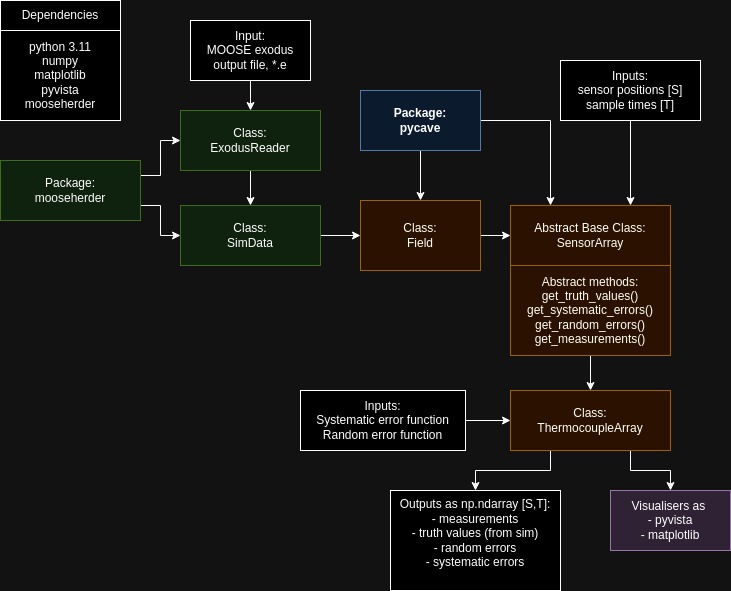

The diagram above was exported from draw.io. Its source (the exported page's mxGraphModel, read from the mxfile embedded in the PNG):
<mxGraphModel dx="1364" dy="759" grid="1" gridSize="10" guides="1" tooltips="1" connect="1" arrows="1" fold="1" page="1" pageScale="1" pageWidth="1169" pageHeight="827" math="0" shadow="0">
  <root>
    <mxCell id="0" />
    <mxCell id="1" parent="0" />
    <mxCell id="37p0PDooPlaZ-HSsAcqx-22" style="edgeStyle=orthogonalEdgeStyle;rounded=0;orthogonalLoop=1;jettySize=auto;html=1;entryX=0.5;entryY=0;entryDx=0;entryDy=0;" edge="1" parent="1" source="37p0PDooPlaZ-HSsAcqx-4" target="37p0PDooPlaZ-HSsAcqx-13">
      <mxGeometry relative="1" as="geometry" />
    </mxCell>
    <mxCell id="37p0PDooPlaZ-HSsAcqx-23" style="edgeStyle=orthogonalEdgeStyle;rounded=0;orthogonalLoop=1;jettySize=auto;html=1;exitX=1;exitY=0.5;exitDx=0;exitDy=0;entryX=0.25;entryY=0;entryDx=0;entryDy=0;" edge="1" parent="1" source="37p0PDooPlaZ-HSsAcqx-4" target="37p0PDooPlaZ-HSsAcqx-14">
      <mxGeometry relative="1" as="geometry" />
    </mxCell>
    <mxCell id="37p0PDooPlaZ-HSsAcqx-4" value="&lt;b&gt;Package:&lt;br&gt;pycave&lt;/b&gt;" style="rounded=0;whiteSpace=wrap;html=1;fillColor=#dae8fc;strokeColor=#6c8ebf;" vertex="1" parent="1">
      <mxGeometry x="500" y="100" width="120" height="60" as="geometry" />
    </mxCell>
    <mxCell id="37p0PDooPlaZ-HSsAcqx-5" value="Dependencies" style="rounded=0;whiteSpace=wrap;html=1;" vertex="1" parent="1">
      <mxGeometry x="140" y="10" width="120" height="30" as="geometry" />
    </mxCell>
    <mxCell id="37p0PDooPlaZ-HSsAcqx-12" value="python 3.11&lt;div&gt;numpy&lt;/div&gt;&lt;div&gt;matplotlib&lt;/div&gt;&lt;div&gt;pyvista&lt;/div&gt;&lt;div&gt;mooseherder&lt;/div&gt;" style="rounded=0;whiteSpace=wrap;html=1;" vertex="1" parent="1">
      <mxGeometry x="140" y="40" width="120" height="90" as="geometry" />
    </mxCell>
    <mxCell id="37p0PDooPlaZ-HSsAcqx-20" style="edgeStyle=orthogonalEdgeStyle;rounded=0;orthogonalLoop=1;jettySize=auto;html=1;entryX=0;entryY=0.5;entryDx=0;entryDy=0;" edge="1" parent="1" source="37p0PDooPlaZ-HSsAcqx-13" target="37p0PDooPlaZ-HSsAcqx-14">
      <mxGeometry relative="1" as="geometry" />
    </mxCell>
    <mxCell id="37p0PDooPlaZ-HSsAcqx-13" value="Class:&lt;div&gt;Field&lt;/div&gt;" style="rounded=0;whiteSpace=wrap;html=1;fillColor=#ffe6cc;strokeColor=#d79b00;" vertex="1" parent="1">
      <mxGeometry x="500" y="210" width="120" height="70" as="geometry" />
    </mxCell>
    <mxCell id="37p0PDooPlaZ-HSsAcqx-14" value="Abstract Base Class:&lt;div&gt;SensorArray&lt;/div&gt;" style="rounded=0;whiteSpace=wrap;html=1;fillColor=#ffe6cc;strokeColor=#d79b00;" vertex="1" parent="1">
      <mxGeometry x="650" y="215" width="160" height="60" as="geometry" />
    </mxCell>
    <mxCell id="37p0PDooPlaZ-HSsAcqx-21" style="edgeStyle=orthogonalEdgeStyle;rounded=0;orthogonalLoop=1;jettySize=auto;html=1;entryX=0;entryY=0.5;entryDx=0;entryDy=0;" edge="1" parent="1" source="37p0PDooPlaZ-HSsAcqx-15" target="37p0PDooPlaZ-HSsAcqx-13">
      <mxGeometry relative="1" as="geometry" />
    </mxCell>
    <mxCell id="37p0PDooPlaZ-HSsAcqx-15" value="Class:&lt;div&gt;SimData&lt;/div&gt;" style="rounded=0;whiteSpace=wrap;html=1;fillColor=#d5e8d4;strokeColor=#82b366;" vertex="1" parent="1">
      <mxGeometry x="320" y="215" width="140" height="60" as="geometry" />
    </mxCell>
    <mxCell id="37p0PDooPlaZ-HSsAcqx-43" style="edgeStyle=orthogonalEdgeStyle;rounded=0;orthogonalLoop=1;jettySize=auto;html=1;exitX=0.75;exitY=1;exitDx=0;exitDy=0;" edge="1" parent="1" source="37p0PDooPlaZ-HSsAcqx-16" target="37p0PDooPlaZ-HSsAcqx-42">
      <mxGeometry relative="1" as="geometry" />
    </mxCell>
    <mxCell id="37p0PDooPlaZ-HSsAcqx-44" style="edgeStyle=orthogonalEdgeStyle;rounded=0;orthogonalLoop=1;jettySize=auto;html=1;exitX=0.25;exitY=1;exitDx=0;exitDy=0;" edge="1" parent="1" source="37p0PDooPlaZ-HSsAcqx-16" target="37p0PDooPlaZ-HSsAcqx-41">
      <mxGeometry relative="1" as="geometry" />
    </mxCell>
    <mxCell id="37p0PDooPlaZ-HSsAcqx-16" value="Class:&lt;div&gt;ThermocoupleArray&lt;/div&gt;" style="rounded=0;whiteSpace=wrap;html=1;fillColor=#ffe6cc;strokeColor=#d79b00;" vertex="1" parent="1">
      <mxGeometry x="650" y="400" width="160" height="60" as="geometry" />
    </mxCell>
    <mxCell id="37p0PDooPlaZ-HSsAcqx-25" style="edgeStyle=orthogonalEdgeStyle;rounded=0;orthogonalLoop=1;jettySize=auto;html=1;exitX=0.5;exitY=1;exitDx=0;exitDy=0;entryX=0.75;entryY=0;entryDx=0;entryDy=0;" edge="1" parent="1" source="37p0PDooPlaZ-HSsAcqx-17" target="37p0PDooPlaZ-HSsAcqx-14">
      <mxGeometry relative="1" as="geometry" />
    </mxCell>
    <mxCell id="37p0PDooPlaZ-HSsAcqx-17" value="Inputs:&lt;div&gt;sensor positions [S]&lt;/div&gt;&lt;div&gt;sample times [T]&lt;/div&gt;" style="rounded=0;whiteSpace=wrap;html=1;" vertex="1" parent="1">
      <mxGeometry x="700" y="70" width="140" height="60" as="geometry" />
    </mxCell>
    <mxCell id="37p0PDooPlaZ-HSsAcqx-28" style="edgeStyle=orthogonalEdgeStyle;rounded=0;orthogonalLoop=1;jettySize=auto;html=1;exitX=0.5;exitY=1;exitDx=0;exitDy=0;entryX=0.5;entryY=0;entryDx=0;entryDy=0;" edge="1" parent="1" source="37p0PDooPlaZ-HSsAcqx-18" target="37p0PDooPlaZ-HSsAcqx-27">
      <mxGeometry relative="1" as="geometry" />
    </mxCell>
    <mxCell id="37p0PDooPlaZ-HSsAcqx-18" value="Input:&lt;div&gt;MOOSE exodus output file, *.e&lt;/div&gt;" style="rounded=0;whiteSpace=wrap;html=1;" vertex="1" parent="1">
      <mxGeometry x="330" y="30" width="120" height="60" as="geometry" />
    </mxCell>
    <mxCell id="37p0PDooPlaZ-HSsAcqx-29" style="edgeStyle=orthogonalEdgeStyle;rounded=0;orthogonalLoop=1;jettySize=auto;html=1;exitX=1;exitY=0.25;exitDx=0;exitDy=0;entryX=0;entryY=0.5;entryDx=0;entryDy=0;" edge="1" parent="1" source="37p0PDooPlaZ-HSsAcqx-26" target="37p0PDooPlaZ-HSsAcqx-27">
      <mxGeometry relative="1" as="geometry" />
    </mxCell>
    <mxCell id="37p0PDooPlaZ-HSsAcqx-30" style="edgeStyle=orthogonalEdgeStyle;rounded=0;orthogonalLoop=1;jettySize=auto;html=1;exitX=1;exitY=0.75;exitDx=0;exitDy=0;entryX=0;entryY=0.5;entryDx=0;entryDy=0;" edge="1" parent="1" source="37p0PDooPlaZ-HSsAcqx-26" target="37p0PDooPlaZ-HSsAcqx-15">
      <mxGeometry relative="1" as="geometry" />
    </mxCell>
    <mxCell id="37p0PDooPlaZ-HSsAcqx-26" value="Package:&lt;div&gt;mooseherder&lt;/div&gt;" style="rounded=0;whiteSpace=wrap;html=1;fillColor=#d5e8d4;strokeColor=#82b366;" vertex="1" parent="1">
      <mxGeometry x="140" y="170" width="140" height="60" as="geometry" />
    </mxCell>
    <mxCell id="37p0PDooPlaZ-HSsAcqx-31" style="edgeStyle=orthogonalEdgeStyle;rounded=0;orthogonalLoop=1;jettySize=auto;html=1;entryX=0.5;entryY=0;entryDx=0;entryDy=0;" edge="1" parent="1" source="37p0PDooPlaZ-HSsAcqx-27" target="37p0PDooPlaZ-HSsAcqx-15">
      <mxGeometry relative="1" as="geometry" />
    </mxCell>
    <mxCell id="37p0PDooPlaZ-HSsAcqx-27" value="Class:&lt;div&gt;ExodusReader&lt;/div&gt;" style="rounded=0;whiteSpace=wrap;html=1;fillColor=#d5e8d4;strokeColor=#82b366;" vertex="1" parent="1">
      <mxGeometry x="320" y="120" width="140" height="60" as="geometry" />
    </mxCell>
    <mxCell id="37p0PDooPlaZ-HSsAcqx-34" style="edgeStyle=orthogonalEdgeStyle;rounded=0;orthogonalLoop=1;jettySize=auto;html=1;exitX=0.5;exitY=1;exitDx=0;exitDy=0;" edge="1" parent="1">
      <mxGeometry relative="1" as="geometry">
        <mxPoint x="720" y="410" as="sourcePoint" />
        <mxPoint x="720" y="410" as="targetPoint" />
      </mxGeometry>
    </mxCell>
    <mxCell id="37p0PDooPlaZ-HSsAcqx-38" style="edgeStyle=orthogonalEdgeStyle;rounded=0;orthogonalLoop=1;jettySize=auto;html=1;exitX=0.5;exitY=1;exitDx=0;exitDy=0;entryX=0.5;entryY=0;entryDx=0;entryDy=0;" edge="1" parent="1" source="37p0PDooPlaZ-HSsAcqx-36" target="37p0PDooPlaZ-HSsAcqx-16">
      <mxGeometry relative="1" as="geometry" />
    </mxCell>
    <mxCell id="37p0PDooPlaZ-HSsAcqx-36" value="Abstract methods:&lt;div&gt;get_truth_values()&lt;/div&gt;&lt;div&gt;get_systematic_errors()&lt;/div&gt;&lt;div&gt;get_random_errors()&lt;/div&gt;&lt;div&gt;get_measurements()&lt;/div&gt;" style="rounded=0;whiteSpace=wrap;html=1;fillColor=#ffe6cc;strokeColor=#d79b00;" vertex="1" parent="1">
      <mxGeometry x="650" y="275" width="160" height="90" as="geometry" />
    </mxCell>
    <mxCell id="37p0PDooPlaZ-HSsAcqx-40" style="edgeStyle=orthogonalEdgeStyle;rounded=0;orthogonalLoop=1;jettySize=auto;html=1;entryX=0;entryY=0.5;entryDx=0;entryDy=0;" edge="1" parent="1" source="37p0PDooPlaZ-HSsAcqx-39" target="37p0PDooPlaZ-HSsAcqx-16">
      <mxGeometry relative="1" as="geometry" />
    </mxCell>
    <mxCell id="37p0PDooPlaZ-HSsAcqx-39" value="Inputs:&lt;div&gt;Systematic error function&lt;/div&gt;&lt;div&gt;Random error function&lt;/div&gt;" style="rounded=0;whiteSpace=wrap;html=1;" vertex="1" parent="1">
      <mxGeometry x="440" y="400" width="165" height="60" as="geometry" />
    </mxCell>
    <mxCell id="37p0PDooPlaZ-HSsAcqx-41" value="Outputs as np.ndarray [S,T]:&lt;div&gt;- measurements&lt;/div&gt;&lt;div&gt;- truth values (from sim)&lt;/div&gt;&lt;div&gt;- random errors&lt;/div&gt;&lt;div&gt;- systematic errors&lt;/div&gt;&lt;div&gt;&lt;br&gt;&lt;/div&gt;" style="rounded=0;whiteSpace=wrap;html=1;" vertex="1" parent="1">
      <mxGeometry x="530" y="500" width="170" height="100" as="geometry" />
    </mxCell>
    <mxCell id="37p0PDooPlaZ-HSsAcqx-42" value="Visualisers as&amp;nbsp;&lt;div&gt;- pyvista&lt;/div&gt;&lt;div&gt;- matplotlib&lt;/div&gt;" style="rounded=0;whiteSpace=wrap;html=1;fillColor=#e1d5e7;strokeColor=#9673a6;" vertex="1" parent="1">
      <mxGeometry x="750" y="500" width="120" height="60" as="geometry" />
    </mxCell>
  </root>
</mxGraphModel>